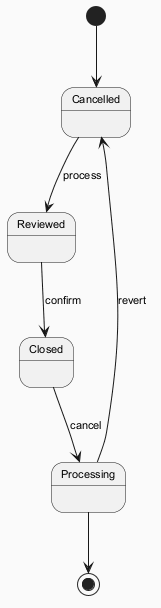

The diagram above was rendered by PlantUML. Its source (embedded in the PNG):
@startuml
skinparam backgroundColor #FAFAFA
skinparam classBackgroundColor #FFF3E0
skinparam classBorderColor #E65100
skinparam defaultFontSize 11
[*] --> Cancelled
Cancelled --> Reviewed : process
Reviewed --> Closed : confirm
Closed --> Processing : cancel
Processing --> Cancelled : revert
Processing --> [*]
@enduml